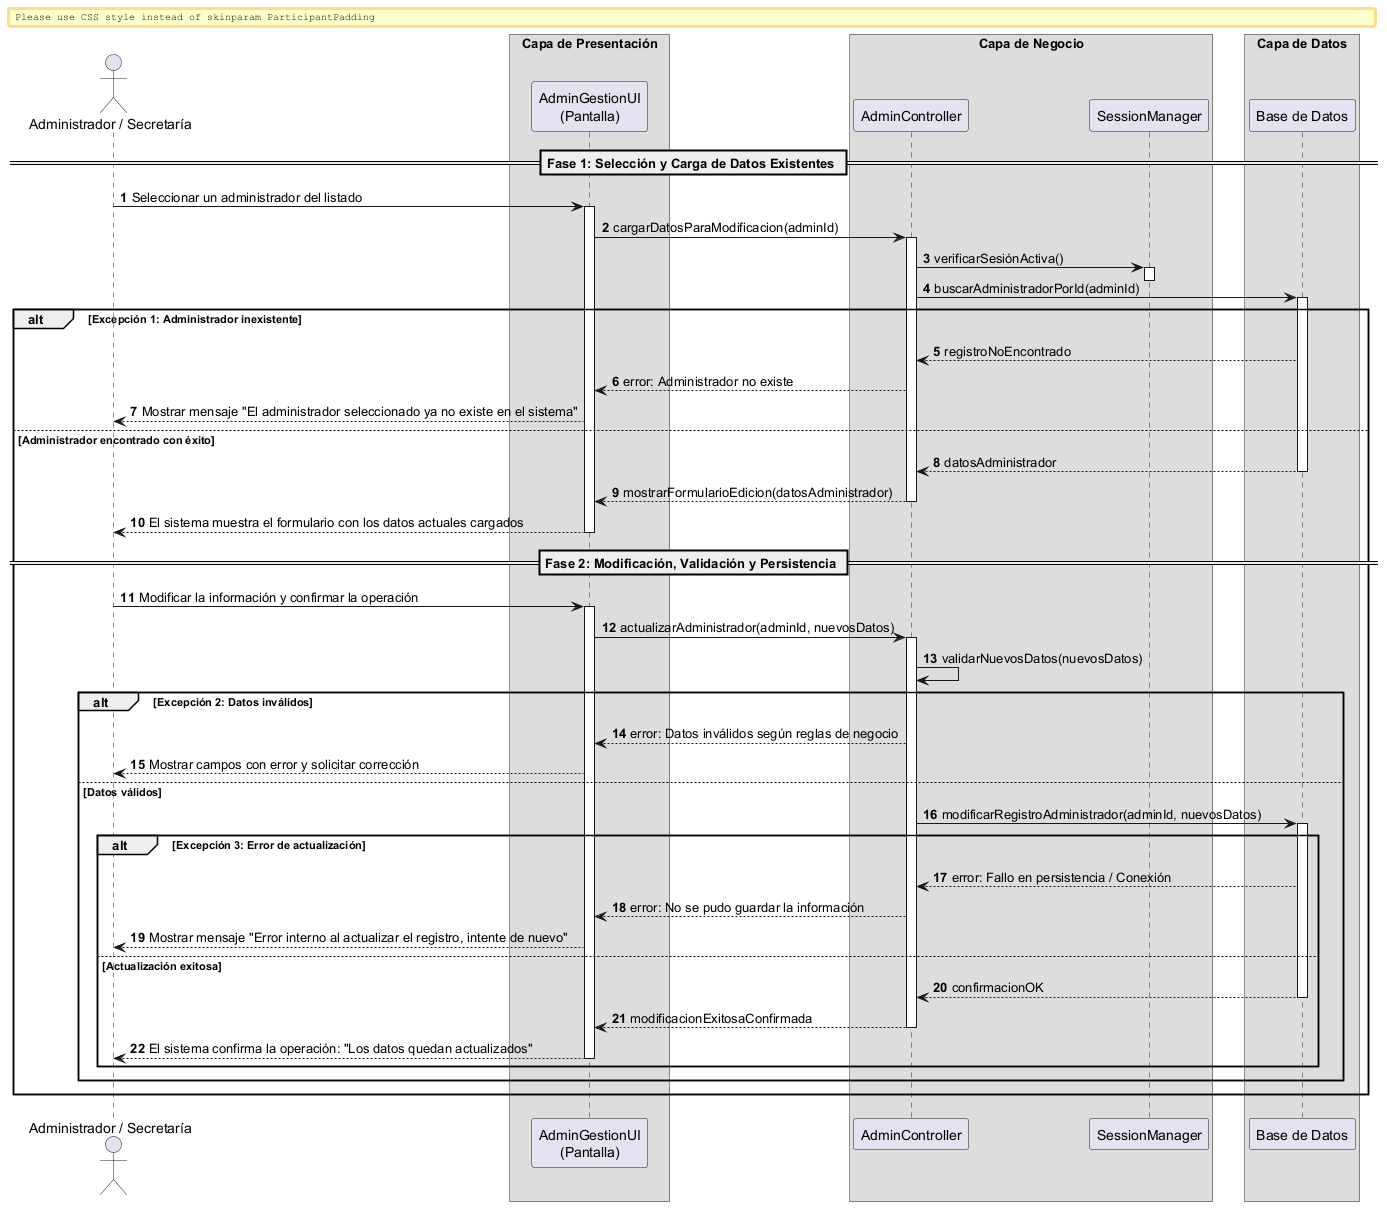

The diagram above was rendered by PlantUML. Its source (embedded in the PNG):
@startuml
autonumber
skinparam BoxPadding 10
skinparam ParticipantPadding 12

actor "Administrador / Secretaría" as Actor
box "Capa de Presentación" 
    participant "AdminGestionUI\n(Pantalla)" as UI
end box
box "Capa de Negocio" 
    participant "AdminController" as Ctrl
    participant "SessionManager" as Session
end box
box "Capa de Datos" 
    participant "Base de Datos" as DB
end box

== Fase 1: Selección y Carga de Datos Existentes ==

Actor -> UI: Seleccionar un administrador del listado
activate UI

UI -> Ctrl: cargarDatosParaModificacion(adminId)
activate Ctrl

Ctrl -> Session: verificarSesiónActiva()
activate Session
deactivate Session

Ctrl -> DB: buscarAdministradorPorId(adminId)
activate DB

alt Excepción 1: Administrador inexistente
    DB --> Ctrl: registroNoEncontrado
    Ctrl --> UI: error: Administrador no existe
    UI --> Actor: Mostrar mensaje "El administrador seleccionado ya no existe en el sistema"
else Administrador encontrado con éxito
    return datosAdministrador
    
    Ctrl --> UI: mostrarFormularioEdicion(datosAdministrador)
    deactivate Ctrl
    UI --> Actor: El sistema muestra el formulario con los datos actuales cargados
    deactivate UI

    == Fase 2: Modificación, Validación y Persistencia ==

    Actor -> UI: Modificar la información y confirmar la operación
    activate UI
    
    UI -> Ctrl: actualizarAdministrador(adminId, nuevosDatos)
    activate Ctrl
    
    Ctrl -> Ctrl: validarNuevosDatos(nuevosDatos)
    
    alt Excepción 2: Datos inválidos
        Ctrl --> UI: error: Datos inválidos según reglas de negocio
        UI --> Actor: Mostrar campos con error y solicitar corrección
    else Datos válidos
        
        Ctrl -> DB: modificarRegistroAdministrador(adminId, nuevosDatos)
        activate DB
        
        alt Excepción 3: Error de actualización
            DB --> Ctrl: error: Fallo en persistencia / Conexión
            Ctrl --> UI: error: No se pudo guardar la información
            UI --> Actor: Mostrar mensaje "Error interno al actualizar el registro, intente de nuevo"
        else Actualización exitosa
            return confirmacionOK
            
            Ctrl --> UI: modificacionExitosaConfirmada
            deactivate Ctrl
            UI --> Actor: El sistema confirma la operación: "Los datos quedan actualizados"
            deactivate UI
        end
    end
end

@enduml